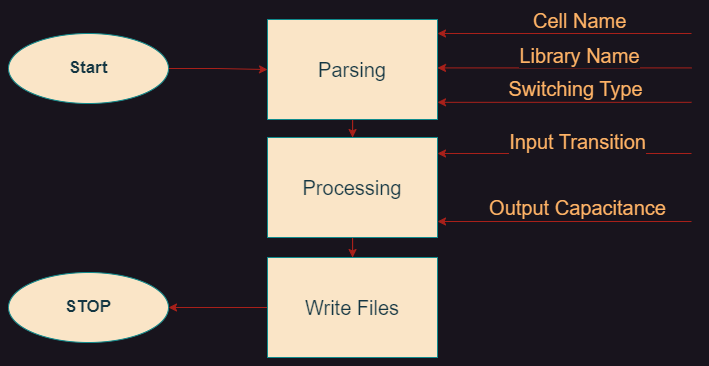

The diagram above was exported from draw.io. Its source (the exported page's mxGraphModel, read from the mxfile embedded in the PNG):
<mxGraphModel dx="1235" dy="731" grid="0" gridSize="10" guides="1" tooltips="1" connect="1" arrows="1" fold="1" page="0" pageScale="1" pageWidth="850" pageHeight="1100" math="0" shadow="0">
  <root>
    <mxCell id="0" />
    <mxCell id="1" parent="0" />
    <mxCell id="2" value="" style="edgeStyle=orthogonalEdgeStyle;rounded=0;orthogonalLoop=1;jettySize=auto;html=1;labelBackgroundColor=none;fontColor=default;strokeColor=#A8201A;" edge="1" source="3" target="5" parent="1">
      <mxGeometry relative="1" as="geometry" />
    </mxCell>
    <mxCell id="3" value="&lt;b&gt;&lt;font style=&quot;font-size: 17px;&quot;&gt;Start&lt;/font&gt;&lt;/b&gt;" style="ellipse;whiteSpace=wrap;html=1;labelBackgroundColor=none;fillColor=#FAE5C7;strokeColor=#0F8B8D;fontColor=#143642;" vertex="1" parent="1">
      <mxGeometry x="86" y="236" width="160" height="70" as="geometry" />
    </mxCell>
    <mxCell id="4" value="" style="edgeStyle=orthogonalEdgeStyle;rounded=0;orthogonalLoop=1;jettySize=auto;html=1;labelBackgroundColor=none;fontColor=default;strokeColor=#A8201A;" edge="1" source="5" target="7" parent="1">
      <mxGeometry relative="1" as="geometry" />
    </mxCell>
    <mxCell id="5" value="&lt;font style=&quot;font-size: 20px;&quot;&gt;Parsing&lt;/font&gt;" style="rounded=0;whiteSpace=wrap;html=1;labelBackgroundColor=none;fillColor=#FAE5C7;strokeColor=#0F8B8D;fontColor=#143642;" vertex="1" parent="1">
      <mxGeometry x="345" y="222" width="170" height="100" as="geometry" />
    </mxCell>
    <mxCell id="6" style="edgeStyle=orthogonalEdgeStyle;rounded=0;orthogonalLoop=1;jettySize=auto;html=1;exitX=0.5;exitY=1;exitDx=0;exitDy=0;labelBackgroundColor=none;fontColor=default;strokeColor=#A8201A;" edge="1" source="7" target="9" parent="1">
      <mxGeometry relative="1" as="geometry" />
    </mxCell>
    <mxCell id="7" value="&lt;font style=&quot;font-size: 20px;&quot;&gt;Processing&lt;/font&gt;" style="rounded=0;whiteSpace=wrap;html=1;labelBackgroundColor=none;fillColor=#FAE5C7;strokeColor=#0F8B8D;fontColor=#143642;" vertex="1" parent="1">
      <mxGeometry x="345" y="340" width="170" height="100" as="geometry" />
    </mxCell>
    <mxCell id="8" value="" style="edgeStyle=orthogonalEdgeStyle;rounded=0;orthogonalLoop=1;jettySize=auto;html=1;labelBackgroundColor=none;fontColor=default;strokeColor=#A8201A;" edge="1" source="9" target="10" parent="1">
      <mxGeometry relative="1" as="geometry" />
    </mxCell>
    <mxCell id="9" value="&lt;font style=&quot;font-size: 20px;&quot;&gt;Write Files&lt;/font&gt;" style="rounded=0;whiteSpace=wrap;html=1;labelBackgroundColor=none;fillColor=#FAE5C7;strokeColor=#0F8B8D;fontColor=#143642;" vertex="1" parent="1">
      <mxGeometry x="345" y="460" width="170" height="100" as="geometry" />
    </mxCell>
    <mxCell id="10" value="&lt;b&gt;&lt;font style=&quot;font-size: 17px;&quot;&gt;STOP&lt;/font&gt;&lt;/b&gt;" style="ellipse;whiteSpace=wrap;html=1;labelBackgroundColor=none;fillColor=#FAE5C7;strokeColor=#0F8B8D;fontColor=#143642;" vertex="1" parent="1">
      <mxGeometry x="86" y="475" width="160" height="70" as="geometry" />
    </mxCell>
    <mxCell id="11" value="" style="endArrow=classic;html=1;rounded=0;strokeColor=#A8201A;fontColor=#143642;fillColor=#FAE5C7;entryX=1;entryY=0.5;entryDx=0;entryDy=0;" edge="1" parent="1">
      <mxGeometry width="50" height="50" relative="1" as="geometry">
        <mxPoint x="769" y="270.41" as="sourcePoint" />
        <mxPoint x="515" y="270.41" as="targetPoint" />
      </mxGeometry>
    </mxCell>
    <mxCell id="12" value="" style="endArrow=classic;html=1;rounded=0;strokeColor=#A8201A;fontColor=#143642;fillColor=#FAE5C7;entryX=1;entryY=0.5;entryDx=0;entryDy=0;" edge="1" parent="1">
      <mxGeometry width="50" height="50" relative="1" as="geometry">
        <mxPoint x="769" y="356" as="sourcePoint" />
        <mxPoint x="515" y="356" as="targetPoint" />
      </mxGeometry>
    </mxCell>
    <mxCell id="13" value="" style="endArrow=classic;html=1;rounded=0;strokeColor=#A8201A;fontColor=#143642;fillColor=#FAE5C7;entryX=1;entryY=0.5;entryDx=0;entryDy=0;" edge="1" parent="1">
      <mxGeometry width="50" height="50" relative="1" as="geometry">
        <mxPoint x="769" y="424" as="sourcePoint" />
        <mxPoint x="515" y="424" as="targetPoint" />
      </mxGeometry>
    </mxCell>
    <mxCell id="14" value="" style="endArrow=classic;html=1;rounded=0;strokeColor=#A8201A;fontColor=#143642;fillColor=#FAE5C7;entryX=1;entryY=0.5;entryDx=0;entryDy=0;" edge="1" parent="1">
      <mxGeometry width="50" height="50" relative="1" as="geometry">
        <mxPoint x="769" y="236" as="sourcePoint" />
        <mxPoint x="515" y="236" as="targetPoint" />
      </mxGeometry>
    </mxCell>
    <mxCell id="15" value="&lt;font color=&quot;#ffb366&quot; style=&quot;font-size: 20px;&quot;&gt;Cell Name&amp;nbsp;&lt;/font&gt;" style="edgeLabel;html=1;align=center;verticalAlign=middle;resizable=0;points=[];fontColor=#143642;" vertex="1" connectable="0" parent="14">
      <mxGeometry x="-0.1329" y="3" relative="1" as="geometry">
        <mxPoint x="1" y="-17" as="offset" />
      </mxGeometry>
    </mxCell>
    <mxCell id="16" value="" style="endArrow=classic;html=1;rounded=0;strokeColor=#A8201A;fontColor=#143642;fillColor=#FAE5C7;entryX=1;entryY=0.5;entryDx=0;entryDy=0;" edge="1" parent="1">
      <mxGeometry width="50" height="50" relative="1" as="geometry">
        <mxPoint x="769" y="304.82" as="sourcePoint" />
        <mxPoint x="515" y="304.82" as="targetPoint" />
      </mxGeometry>
    </mxCell>
    <mxCell id="17" value="&lt;font color=&quot;#ffb366&quot; style=&quot;font-size: 20px;&quot;&gt;Library Name&lt;/font&gt;" style="edgeLabel;html=1;align=center;verticalAlign=middle;resizable=0;points=[];fontColor=#143642;" vertex="1" connectable="0" parent="1">
      <mxGeometry x="661.0017647058822" y="234" as="geometry">
        <mxPoint x="-5" y="23" as="offset" />
      </mxGeometry>
    </mxCell>
    <mxCell id="18" value="&lt;font color=&quot;#ffb366&quot;&gt;&lt;span style=&quot;font-size: 20px;&quot;&gt;Switching Type&lt;/span&gt;&lt;/font&gt;" style="edgeLabel;html=1;align=center;verticalAlign=middle;resizable=0;points=[];fontColor=#143642;" vertex="1" connectable="0" parent="1">
      <mxGeometry x="654.0017647058822" y="292" as="geometry">
        <mxPoint x="-2" y="-2" as="offset" />
      </mxGeometry>
    </mxCell>
    <mxCell id="19" value="&lt;font color=&quot;#ffb366&quot;&gt;&lt;span style=&quot;font-size: 20px;&quot;&gt;Input Transition&lt;/span&gt;&lt;/font&gt;" style="edgeLabel;html=1;align=center;verticalAlign=middle;resizable=0;points=[];fontColor=#143642;" vertex="1" connectable="0" parent="1">
      <mxGeometry x="654.0017647058822" y="343" as="geometry" />
    </mxCell>
    <mxCell id="20" value="&lt;font color=&quot;#ffb366&quot; style=&quot;font-size: 20px;&quot;&gt;Output Capacitance&lt;/font&gt;" style="edgeLabel;html=1;align=center;verticalAlign=middle;resizable=0;points=[];fontColor=#143642;" vertex="1" connectable="0" parent="1">
      <mxGeometry x="654.0017647058822" y="409" as="geometry" />
    </mxCell>
  </root>
</mxGraphModel>